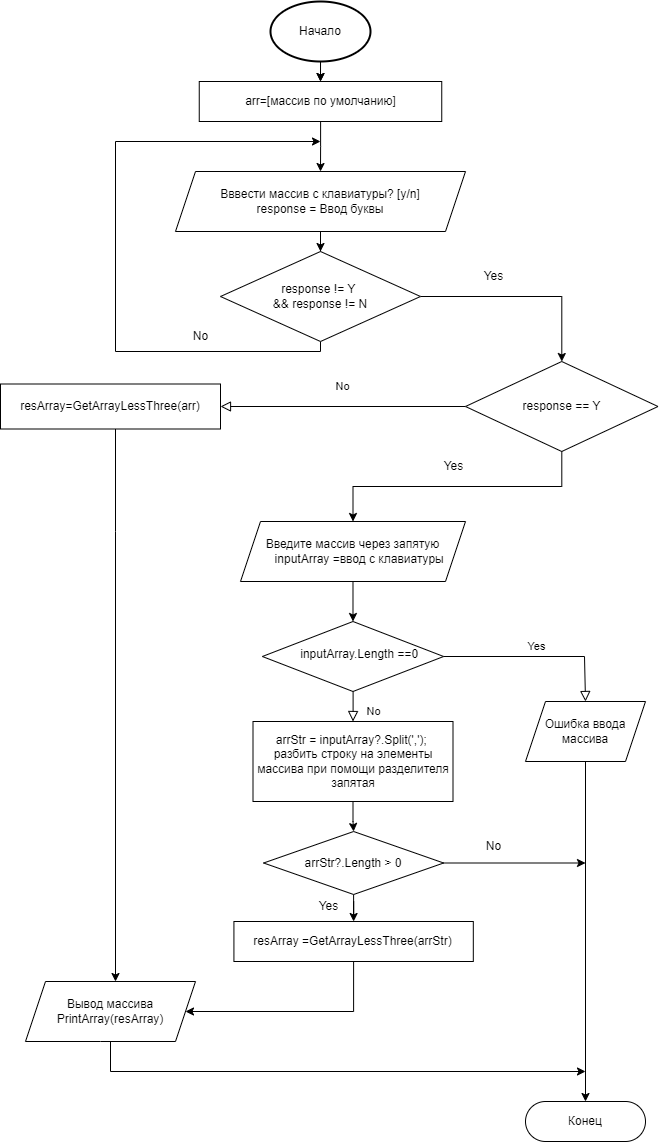

The diagram above was exported from draw.io. Its source (the exported page's mxGraphModel, read from the mxfile embedded in the PNG):
<mxGraphModel dx="1038" dy="521" grid="1" gridSize="10" guides="1" tooltips="1" connect="1" arrows="1" fold="1" page="1" pageScale="1" pageWidth="827" pageHeight="1169" math="0" shadow="0">
  <root>
    <mxCell id="WIyWlLk6GJQsqaUBKTNV-0" />
    <mxCell id="WIyWlLk6GJQsqaUBKTNV-1" parent="WIyWlLk6GJQsqaUBKTNV-0" />
    <mxCell id="WIyWlLk6GJQsqaUBKTNV-5" value="No" style="edgeStyle=orthogonalEdgeStyle;rounded=0;html=1;jettySize=auto;orthogonalLoop=1;fontSize=11;endArrow=block;endFill=0;endSize=8;strokeWidth=1;shadow=0;labelBackgroundColor=none;entryX=1;entryY=0.5;entryDx=0;entryDy=0;exitX=0;exitY=0.5;exitDx=0;exitDy=0;" parent="WIyWlLk6GJQsqaUBKTNV-1" source="_TVwDJYfwo8ADWT8vyx0-15" target="WIyWlLk6GJQsqaUBKTNV-7" edge="1">
      <mxGeometry y="-20" relative="1" as="geometry">
        <mxPoint as="offset" />
        <mxPoint x="290" y="640" as="targetPoint" />
        <mxPoint x="350" y="640" as="sourcePoint" />
      </mxGeometry>
    </mxCell>
    <mxCell id="KqpcjO23_wWG19MieMAm-20" style="edgeStyle=orthogonalEdgeStyle;rounded=0;orthogonalLoop=1;jettySize=auto;html=1;" parent="WIyWlLk6GJQsqaUBKTNV-1" source="WIyWlLk6GJQsqaUBKTNV-7" target="KqpcjO23_wWG19MieMAm-4" edge="1">
      <mxGeometry relative="1" as="geometry">
        <mxPoint x="210" y="1080" as="targetPoint" />
        <Array as="points">
          <mxPoint x="200" y="550" />
          <mxPoint x="200" y="550" />
        </Array>
      </mxGeometry>
    </mxCell>
    <mxCell id="WIyWlLk6GJQsqaUBKTNV-7" value="resArray=GetArrayLessThree(arr)" style="rounded=1;whiteSpace=wrap;html=1;fontSize=12;glass=0;strokeWidth=1;shadow=0;arcSize=0;" parent="WIyWlLk6GJQsqaUBKTNV-1" vertex="1">
      <mxGeometry x="85" y="402.5" width="220" height="45" as="geometry" />
    </mxCell>
    <mxCell id="WIyWlLk6GJQsqaUBKTNV-8" value="No" style="rounded=0;html=1;jettySize=auto;orthogonalLoop=1;fontSize=11;endArrow=block;endFill=0;endSize=8;strokeWidth=1;shadow=0;labelBackgroundColor=none;edgeStyle=orthogonalEdgeStyle;entryX=0.5;entryY=0;entryDx=0;entryDy=0;" parent="WIyWlLk6GJQsqaUBKTNV-1" source="WIyWlLk6GJQsqaUBKTNV-10" target="KqpcjO23_wWG19MieMAm-11" edge="1">
      <mxGeometry x="0.3333" y="20" relative="1" as="geometry">
        <mxPoint as="offset" />
        <mxPoint x="450" y="910" as="targetPoint" />
      </mxGeometry>
    </mxCell>
    <mxCell id="WIyWlLk6GJQsqaUBKTNV-9" value="Yes" style="edgeStyle=orthogonalEdgeStyle;rounded=0;html=1;jettySize=auto;orthogonalLoop=1;fontSize=11;endArrow=block;endFill=0;endSize=8;strokeWidth=1;shadow=0;labelBackgroundColor=none;entryX=0.5;entryY=0;entryDx=0;entryDy=0;exitX=1;exitY=0.5;exitDx=0;exitDy=0;" parent="WIyWlLk6GJQsqaUBKTNV-1" source="WIyWlLk6GJQsqaUBKTNV-10" target="KqpcjO23_wWG19MieMAm-9" edge="1">
      <mxGeometry y="10" relative="1" as="geometry">
        <mxPoint as="offset" />
        <mxPoint x="810" y="910" as="targetPoint" />
        <Array as="points">
          <mxPoint x="669" y="675" />
          <mxPoint x="669" y="720" />
        </Array>
      </mxGeometry>
    </mxCell>
    <mxCell id="WIyWlLk6GJQsqaUBKTNV-10" value="&amp;nbsp; &amp;nbsp; inputArray.Length ==0" style="rhombus;whiteSpace=wrap;html=1;shadow=0;fontFamily=Helvetica;fontSize=12;align=center;strokeWidth=1;spacing=6;spacingTop=-4;" parent="WIyWlLk6GJQsqaUBKTNV-1" vertex="1">
      <mxGeometry x="346.87" y="640" width="181.25" height="70" as="geometry" />
    </mxCell>
    <mxCell id="KqpcjO23_wWG19MieMAm-5" value="" style="edgeStyle=orthogonalEdgeStyle;rounded=0;orthogonalLoop=1;jettySize=auto;html=1;entryX=1;entryY=0.5;entryDx=0;entryDy=0;" parent="WIyWlLk6GJQsqaUBKTNV-1" source="WIyWlLk6GJQsqaUBKTNV-11" target="KqpcjO23_wWG19MieMAm-4" edge="1">
      <mxGeometry relative="1" as="geometry">
        <Array as="points">
          <mxPoint x="438" y="1030" />
        </Array>
      </mxGeometry>
    </mxCell>
    <mxCell id="WIyWlLk6GJQsqaUBKTNV-11" value="resArray =GetArrayLessThree(arrStr)" style="rounded=1;whiteSpace=wrap;html=1;fontSize=12;glass=0;strokeWidth=1;shadow=0;arcSize=0;" parent="WIyWlLk6GJQsqaUBKTNV-1" vertex="1">
      <mxGeometry x="318.42" y="940" width="239.39" height="40" as="geometry" />
    </mxCell>
    <mxCell id="_TVwDJYfwo8ADWT8vyx0-6" value="" style="edgeStyle=orthogonalEdgeStyle;rounded=0;orthogonalLoop=1;jettySize=auto;html=1;" parent="WIyWlLk6GJQsqaUBKTNV-1" source="KqpcjO23_wWG19MieMAm-1" target="_TVwDJYfwo8ADWT8vyx0-3" edge="1">
      <mxGeometry relative="1" as="geometry" />
    </mxCell>
    <mxCell id="KqpcjO23_wWG19MieMAm-1" value="arr=[массив по умолчанию]" style="rounded=0;whiteSpace=wrap;html=1;" parent="WIyWlLk6GJQsqaUBKTNV-1" vertex="1">
      <mxGeometry x="283.75" y="100" width="242.5" height="40" as="geometry" />
    </mxCell>
    <mxCell id="_TVwDJYfwo8ADWT8vyx0-18" style="edgeStyle=orthogonalEdgeStyle;rounded=0;orthogonalLoop=1;jettySize=auto;html=1;entryX=0.5;entryY=0;entryDx=0;entryDy=0;" parent="WIyWlLk6GJQsqaUBKTNV-1" source="KqpcjO23_wWG19MieMAm-2" target="WIyWlLk6GJQsqaUBKTNV-10" edge="1">
      <mxGeometry relative="1" as="geometry" />
    </mxCell>
    <mxCell id="KqpcjO23_wWG19MieMAm-2" value="Введите массив через запятую&lt;div&gt;&lt;span style=&quot;background-color: initial;&quot;&gt;&amp;nbsp; &amp;nbsp; inputArray =ввод с клавиатуры&lt;/span&gt;&lt;/div&gt;" style="shape=parallelogram;perimeter=parallelogramPerimeter;whiteSpace=wrap;html=1;fixedSize=1;" parent="WIyWlLk6GJQsqaUBKTNV-1" vertex="1">
      <mxGeometry x="325" y="540" width="225" height="60" as="geometry" />
    </mxCell>
    <mxCell id="KqpcjO23_wWG19MieMAm-6" style="edgeStyle=orthogonalEdgeStyle;rounded=0;orthogonalLoop=1;jettySize=auto;html=1;" parent="WIyWlLk6GJQsqaUBKTNV-1" source="KqpcjO23_wWG19MieMAm-4" edge="1">
      <mxGeometry relative="1" as="geometry">
        <mxPoint x="670" y="1090" as="targetPoint" />
        <Array as="points">
          <mxPoint x="195" y="1090" />
        </Array>
      </mxGeometry>
    </mxCell>
    <mxCell id="KqpcjO23_wWG19MieMAm-4" value="Вывод массива&lt;br&gt;PrintArray(resArray)" style="shape=parallelogram;perimeter=parallelogramPerimeter;whiteSpace=wrap;html=1;fixedSize=1;rounded=1;glass=0;strokeWidth=1;shadow=0;arcSize=0;" parent="WIyWlLk6GJQsqaUBKTNV-1" vertex="1">
      <mxGeometry x="110" y="1000" width="170" height="60" as="geometry" />
    </mxCell>
    <mxCell id="_TVwDJYfwo8ADWT8vyx0-30" style="edgeStyle=orthogonalEdgeStyle;rounded=0;comic=0;orthogonalLoop=1;jettySize=auto;html=1;strokeColor=default;startFill=1;" parent="WIyWlLk6GJQsqaUBKTNV-1" source="KqpcjO23_wWG19MieMAm-9" target="WIyWlLk6GJQsqaUBKTNV-12" edge="1">
      <mxGeometry relative="1" as="geometry" />
    </mxCell>
    <mxCell id="KqpcjO23_wWG19MieMAm-9" value="Ошибка ввода массива" style="shape=parallelogram;perimeter=parallelogramPerimeter;whiteSpace=wrap;html=1;fixedSize=1;" parent="WIyWlLk6GJQsqaUBKTNV-1" vertex="1">
      <mxGeometry x="610" y="720" width="120" height="60" as="geometry" />
    </mxCell>
    <mxCell id="KqpcjO23_wWG19MieMAm-13" value="" style="edgeStyle=orthogonalEdgeStyle;rounded=0;orthogonalLoop=1;jettySize=auto;html=1;" parent="WIyWlLk6GJQsqaUBKTNV-1" source="KqpcjO23_wWG19MieMAm-11" target="KqpcjO23_wWG19MieMAm-12" edge="1">
      <mxGeometry relative="1" as="geometry" />
    </mxCell>
    <mxCell id="KqpcjO23_wWG19MieMAm-11" value="arrStr = inputArray?.Split(','); &lt;br&gt;разбить строку на элементы массива при помощи разделителя запятая" style="rounded=0;whiteSpace=wrap;html=1;" parent="WIyWlLk6GJQsqaUBKTNV-1" vertex="1">
      <mxGeometry x="337.5" y="740" width="200" height="80" as="geometry" />
    </mxCell>
    <mxCell id="KqpcjO23_wWG19MieMAm-14" style="edgeStyle=orthogonalEdgeStyle;rounded=0;orthogonalLoop=1;jettySize=auto;html=1;entryX=0.5;entryY=0;entryDx=0;entryDy=0;" parent="WIyWlLk6GJQsqaUBKTNV-1" source="KqpcjO23_wWG19MieMAm-12" target="WIyWlLk6GJQsqaUBKTNV-11" edge="1">
      <mxGeometry relative="1" as="geometry" />
    </mxCell>
    <mxCell id="_TVwDJYfwo8ADWT8vyx0-21" style="edgeStyle=orthogonalEdgeStyle;rounded=0;orthogonalLoop=1;jettySize=auto;html=1;" parent="WIyWlLk6GJQsqaUBKTNV-1" source="KqpcjO23_wWG19MieMAm-12" edge="1">
      <mxGeometry relative="1" as="geometry">
        <mxPoint x="670" y="881.5" as="targetPoint" />
      </mxGeometry>
    </mxCell>
    <mxCell id="KqpcjO23_wWG19MieMAm-12" value="arrStr?.Length &amp;gt; 0" style="rhombus;whiteSpace=wrap;html=1;rounded=0;" parent="WIyWlLk6GJQsqaUBKTNV-1" vertex="1">
      <mxGeometry x="348.11" y="850" width="180.01" height="63" as="geometry" />
    </mxCell>
    <mxCell id="KqpcjO23_wWG19MieMAm-23" style="edgeStyle=orthogonalEdgeStyle;rounded=0;orthogonalLoop=1;jettySize=auto;html=1;entryX=0.5;entryY=0;entryDx=0;entryDy=0;" parent="WIyWlLk6GJQsqaUBKTNV-1" target="KqpcjO23_wWG19MieMAm-1" edge="1">
      <mxGeometry relative="1" as="geometry">
        <mxPoint x="405.0322580645161" y="80" as="sourcePoint" />
      </mxGeometry>
    </mxCell>
    <mxCell id="_TVwDJYfwo8ADWT8vyx0-5" value="" style="edgeStyle=orthogonalEdgeStyle;rounded=0;orthogonalLoop=1;jettySize=auto;html=1;" parent="WIyWlLk6GJQsqaUBKTNV-1" source="_TVwDJYfwo8ADWT8vyx0-3" target="_TVwDJYfwo8ADWT8vyx0-4" edge="1">
      <mxGeometry relative="1" as="geometry" />
    </mxCell>
    <mxCell id="_TVwDJYfwo8ADWT8vyx0-3" value="Вввести массив с клавиатуры? [y/n]&lt;br&gt;response = Ввод буквы" style="shape=parallelogram;perimeter=parallelogramPerimeter;whiteSpace=wrap;html=1;fixedSize=1;" parent="WIyWlLk6GJQsqaUBKTNV-1" vertex="1">
      <mxGeometry x="260" y="190" width="290" height="60" as="geometry" />
    </mxCell>
    <mxCell id="_TVwDJYfwo8ADWT8vyx0-13" style="edgeStyle=orthogonalEdgeStyle;rounded=0;orthogonalLoop=1;jettySize=auto;html=1;exitX=0.5;exitY=1;exitDx=0;exitDy=0;" parent="WIyWlLk6GJQsqaUBKTNV-1" source="_TVwDJYfwo8ADWT8vyx0-4" edge="1">
      <mxGeometry relative="1" as="geometry">
        <mxPoint x="405" y="160" as="targetPoint" />
        <Array as="points">
          <mxPoint x="405" y="370" />
          <mxPoint x="200" y="370" />
          <mxPoint x="200" y="160" />
        </Array>
      </mxGeometry>
    </mxCell>
    <mxCell id="_TVwDJYfwo8ADWT8vyx0-16" value="" style="edgeStyle=orthogonalEdgeStyle;rounded=0;orthogonalLoop=1;jettySize=auto;html=1;" parent="WIyWlLk6GJQsqaUBKTNV-1" source="_TVwDJYfwo8ADWT8vyx0-4" target="_TVwDJYfwo8ADWT8vyx0-15" edge="1">
      <mxGeometry relative="1" as="geometry" />
    </mxCell>
    <mxCell id="_TVwDJYfwo8ADWT8vyx0-4" value="response != Y &lt;br&gt;&amp;amp;&amp;amp; response != N" style="rhombus;whiteSpace=wrap;html=1;" parent="WIyWlLk6GJQsqaUBKTNV-1" vertex="1">
      <mxGeometry x="305" y="270" width="200" height="90" as="geometry" />
    </mxCell>
    <mxCell id="_TVwDJYfwo8ADWT8vyx0-15" value="response == Y" style="rhombus;whiteSpace=wrap;html=1;" parent="WIyWlLk6GJQsqaUBKTNV-1" vertex="1">
      <mxGeometry x="550" y="380" width="192.5" height="90" as="geometry" />
    </mxCell>
    <mxCell id="_TVwDJYfwo8ADWT8vyx0-20" value="" style="edgeStyle=orthogonalEdgeStyle;rounded=0;orthogonalLoop=1;jettySize=auto;html=1;" parent="WIyWlLk6GJQsqaUBKTNV-1" source="_TVwDJYfwo8ADWT8vyx0-19" target="KqpcjO23_wWG19MieMAm-1" edge="1">
      <mxGeometry relative="1" as="geometry" />
    </mxCell>
    <mxCell id="_TVwDJYfwo8ADWT8vyx0-19" value="Начало" style="strokeWidth=2;html=1;shape=mxgraph.flowchart.start_1;whiteSpace=wrap;" parent="WIyWlLk6GJQsqaUBKTNV-1" vertex="1">
      <mxGeometry x="355" y="20" width="100" height="60" as="geometry" />
    </mxCell>
    <object label="" id="_TVwDJYfwo8ADWT8vyx0-17">
      <mxCell style="edgeStyle=orthogonalEdgeStyle;rounded=0;orthogonalLoop=1;jettySize=auto;html=1;fontStyle=0" parent="WIyWlLk6GJQsqaUBKTNV-1" source="_TVwDJYfwo8ADWT8vyx0-15" target="KqpcjO23_wWG19MieMAm-2" edge="1">
        <mxGeometry relative="1" as="geometry" />
      </mxCell>
    </object>
    <mxCell id="_TVwDJYfwo8ADWT8vyx0-24" value="No&lt;br&gt;" style="text;html=1;resizable=0;autosize=1;align=center;verticalAlign=middle;points=[];fillColor=none;strokeColor=none;rounded=0;" parent="WIyWlLk6GJQsqaUBKTNV-1" vertex="1">
      <mxGeometry x="265" y="340" width="40" height="30" as="geometry" />
    </mxCell>
    <mxCell id="_TVwDJYfwo8ADWT8vyx0-25" value="Yes" style="text;html=1;resizable=0;autosize=1;align=center;verticalAlign=middle;points=[];fillColor=none;strokeColor=none;rounded=0;" parent="WIyWlLk6GJQsqaUBKTNV-1" vertex="1">
      <mxGeometry x="557.81" y="280" width="40" height="30" as="geometry" />
    </mxCell>
    <mxCell id="_TVwDJYfwo8ADWT8vyx0-26" value="Yes" style="text;html=1;resizable=0;autosize=1;align=center;verticalAlign=middle;points=[];fillColor=none;strokeColor=none;rounded=0;" parent="WIyWlLk6GJQsqaUBKTNV-1" vertex="1">
      <mxGeometry x="517.81" y="470" width="40" height="30" as="geometry" />
    </mxCell>
    <mxCell id="_TVwDJYfwo8ADWT8vyx0-27" value="No" style="text;html=1;resizable=0;autosize=1;align=center;verticalAlign=middle;points=[];fillColor=none;strokeColor=none;rounded=0;" parent="WIyWlLk6GJQsqaUBKTNV-1" vertex="1">
      <mxGeometry x="557.81" y="850" width="40" height="30" as="geometry" />
    </mxCell>
    <mxCell id="_TVwDJYfwo8ADWT8vyx0-28" value="Yes" style="text;html=1;resizable=0;autosize=1;align=center;verticalAlign=middle;points=[];fillColor=none;strokeColor=none;rounded=0;" parent="WIyWlLk6GJQsqaUBKTNV-1" vertex="1">
      <mxGeometry x="393" y="910" width="40" height="30" as="geometry" />
    </mxCell>
    <mxCell id="WIyWlLk6GJQsqaUBKTNV-12" value="Конец" style="rounded=1;whiteSpace=wrap;html=1;fontSize=12;glass=0;strokeWidth=1;shadow=0;arcSize=50;" parent="WIyWlLk6GJQsqaUBKTNV-1" vertex="1">
      <mxGeometry x="610" y="1120" width="120" height="40" as="geometry" />
    </mxCell>
  </root>
</mxGraphModel>